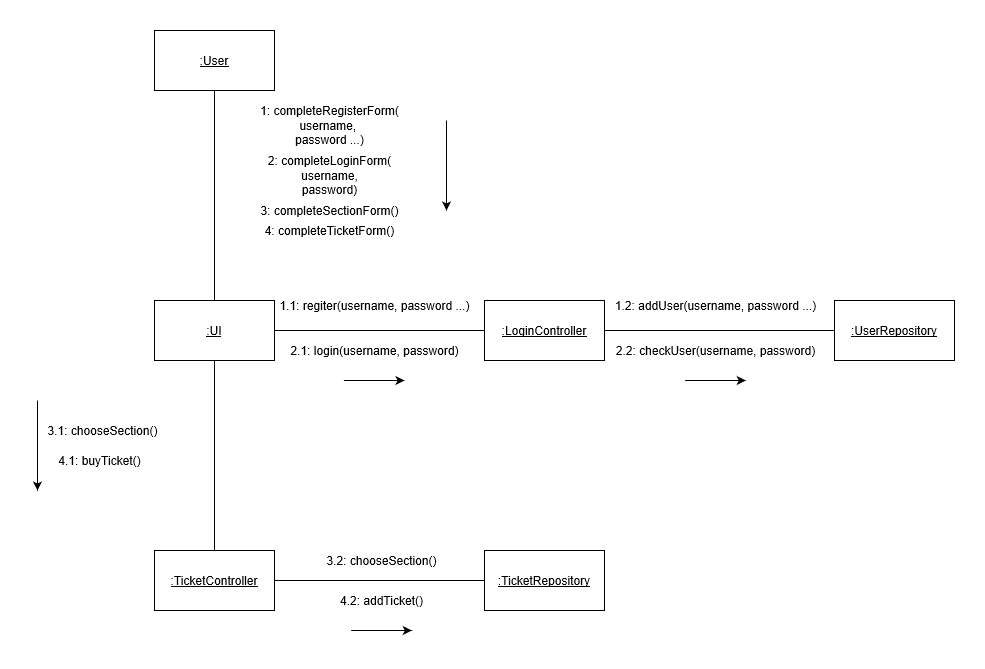

The diagram above was exported from draw.io. Its source (the exported page's mxGraphModel, read from the mxfile embedded in the PNG):
<mxGraphModel shadow="0" math="0" background="#ffffff" pageHeight="850" pageWidth="1100" pageScale="1" page="1" fold="1" arrows="1" connect="1" tooltips="1" guides="1" gridSize="10" dy="555" dx="979" grid="1">
  <root>
    <mxCell id="0" />
    <mxCell id="1" parent="0" />
    <mxCell id="pDkRT8XtPRw0DFj0Tb1W-1" value="&lt;u&gt;:User&lt;/u&gt;" parent="1" style="rounded=0;whiteSpace=wrap;html=1;" vertex="1">
      <mxGeometry as="geometry" height="60" width="120" y="620" x="160" />
    </mxCell>
    <mxCell id="pDkRT8XtPRw0DFj0Tb1W-2" value="&lt;u&gt;:UI&lt;/u&gt;" parent="1" style="rounded=0;whiteSpace=wrap;html=1;" vertex="1">
      <mxGeometry as="geometry" height="60" width="120" y="890" x="160" />
    </mxCell>
    <mxCell id="pDkRT8XtPRw0DFj0Tb1W-8" value="&lt;u&gt;:LoginController&lt;/u&gt;" parent="1" style="rounded=0;whiteSpace=wrap;html=1;" vertex="1">
      <mxGeometry as="geometry" height="60" width="120" y="890" x="490" />
    </mxCell>
    <mxCell id="pDkRT8XtPRw0DFj0Tb1W-10" value="&lt;u&gt;:UserRepository&lt;/u&gt;" parent="1" style="rounded=0;whiteSpace=wrap;html=1;" vertex="1">
      <mxGeometry as="geometry" height="60" width="120" y="890" x="840" />
    </mxCell>
    <mxCell id="pDkRT8XtPRw0DFj0Tb1W-6" value="&lt;u&gt;:TicketController&lt;/u&gt;" parent="1" style="rounded=0;whiteSpace=wrap;html=1;" vertex="1">
      <mxGeometry as="geometry" height="60" width="120" y="1140" x="160" />
    </mxCell>
    <mxCell id="pDkRT8XtPRw0DFj0Tb1W-12" value="&lt;u&gt;:TicketRepository&lt;/u&gt;" parent="1" style="rounded=0;whiteSpace=wrap;html=1;" vertex="1">
      <mxGeometry as="geometry" height="60" width="120" y="1140" x="490" />
    </mxCell>
    <mxCell id="pDkRT8XtPRw0DFj0Tb1W-14" value="1: completeRegisterForm(&lt;br&gt;username,&amp;nbsp;&lt;br&gt;password ...)" parent="1" style="text;html=1;align=center;verticalAlign=middle;resizable=0;points=[];autosize=1;" vertex="1">
      <mxGeometry as="geometry" height="50" width="150" y="690" x="259.82" />
    </mxCell>
    <mxCell id="pDkRT8XtPRw0DFj0Tb1W-15" value="1.1: regiter(username, password ...)" parent="1" style="text;html=1;align=center;verticalAlign=middle;resizable=0;points=[];autosize=1;" vertex="1">
      <mxGeometry as="geometry" height="20" width="210" y="885" x="275" />
    </mxCell>
    <mxCell id="pDkRT8XtPRw0DFj0Tb1W-16" value="1.2: addUser(username, password ...)" parent="1" style="text;html=1;align=center;verticalAlign=middle;resizable=0;points=[];autosize=1;" vertex="1">
      <mxGeometry as="geometry" height="20" width="220" y="885" x="611" />
    </mxCell>
    <mxCell id="pDkRT8XtPRw0DFj0Tb1W-17" value="2: completeLoginForm(&lt;br&gt;username,&lt;br&gt;password)" parent="1" style="text;html=1;align=center;verticalAlign=middle;resizable=0;points=[];autosize=1;" vertex="1">
      <mxGeometry as="geometry" height="50" width="140" y="740" x="264.82" />
    </mxCell>
    <mxCell id="pDkRT8XtPRw0DFj0Tb1W-18" value="2.1: login(username, password)" parent="1" style="text;html=1;align=center;verticalAlign=middle;resizable=0;points=[];autosize=1;" vertex="1">
      <mxGeometry as="geometry" height="20" width="180" y="930" x="290" />
    </mxCell>
    <mxCell id="pDkRT8XtPRw0DFj0Tb1W-19" value="2.2: checkUser(username, password)" parent="1" style="text;html=1;align=center;verticalAlign=middle;resizable=0;points=[];autosize=1;" vertex="1">
      <mxGeometry as="geometry" height="20" width="210" y="930" x="616" />
    </mxCell>
    <mxCell id="pDkRT8XtPRw0DFj0Tb1W-20" value="" parent="1" style="endArrow=classic;html=1;" edge="1">
      <mxGeometry as="geometry" height="50" width="50" relative="1">
        <mxPoint as="sourcePoint" y="710" x="452" />
        <mxPoint as="targetPoint" y="800" x="452" />
        <Array as="points" />
      </mxGeometry>
    </mxCell>
    <mxCell id="pDkRT8XtPRw0DFj0Tb1W-21" value="" parent="1" style="endArrow=classic;html=1;" edge="1">
      <mxGeometry as="geometry" height="50" width="50" relative="1">
        <mxPoint as="sourcePoint" y="970" x="349.4100000000001" />
        <mxPoint as="targetPoint" y="970" x="410" />
        <Array as="points" />
      </mxGeometry>
    </mxCell>
    <mxCell id="pDkRT8XtPRw0DFj0Tb1W-23" value="" parent="1" style="endArrow=classic;html=1;" edge="1">
      <mxGeometry as="geometry" height="50" width="50" relative="1">
        <mxPoint as="sourcePoint" y="970" x="690.7" />
        <mxPoint as="targetPoint" y="970" x="751.29" />
        <Array as="points" />
      </mxGeometry>
    </mxCell>
    <mxCell id="pDkRT8XtPRw0DFj0Tb1W-24" value="3: completeSectionForm()" parent="1" style="text;html=1;align=center;verticalAlign=middle;resizable=0;points=[];autosize=1;" vertex="1">
      <mxGeometry as="geometry" height="20" width="150" y="790" x="259.82" />
    </mxCell>
    <mxCell id="pDkRT8XtPRw0DFj0Tb1W-25" value="4: completeTicketForm()" parent="1" style="text;html=1;align=center;verticalAlign=middle;resizable=0;points=[];autosize=1;" vertex="1">
      <mxGeometry as="geometry" height="20" width="150" y="810" x="259.82" />
    </mxCell>
    <mxCell id="pDkRT8XtPRw0DFj0Tb1W-26" value="3.1: chooseSection()" parent="1" style="text;html=1;align=center;verticalAlign=middle;resizable=0;points=[];autosize=1;" vertex="1">
      <mxGeometry as="geometry" height="20" width="130" y="1010" x="43" />
    </mxCell>
    <mxCell id="pDkRT8XtPRw0DFj0Tb1W-27" value="4.1: buyTicket()" parent="1" style="text;html=1;align=center;verticalAlign=middle;resizable=0;points=[];autosize=1;" vertex="1">
      <mxGeometry as="geometry" height="20" width="100" y="1040" x="55" />
    </mxCell>
    <mxCell id="pDkRT8XtPRw0DFj0Tb1W-28" value="" parent="1" style="endArrow=classic;html=1;" edge="1">
      <mxGeometry as="geometry" height="50" width="50" relative="1">
        <mxPoint as="sourcePoint" y="990" x="43" />
        <mxPoint as="targetPoint" y="1080" x="43" />
        <Array as="points" />
      </mxGeometry>
    </mxCell>
    <mxCell id="pDkRT8XtPRw0DFj0Tb1W-29" value="3.2: chooseSection()" parent="1" style="text;html=1;align=center;verticalAlign=middle;resizable=0;points=[];autosize=1;" vertex="1">
      <mxGeometry as="geometry" height="20" width="130" y="1140" x="322" />
    </mxCell>
    <mxCell id="pDkRT8XtPRw0DFj0Tb1W-30" value="4.2: addTicket()" parent="1" style="text;html=1;align=center;verticalAlign=middle;resizable=0;points=[];autosize=1;" vertex="1">
      <mxGeometry as="geometry" height="20" width="100" y="1180" x="337" />
    </mxCell>
    <mxCell id="pDkRT8XtPRw0DFj0Tb1W-31" value="" parent="1" style="endArrow=classic;html=1;" edge="1">
      <mxGeometry as="geometry" height="50" width="50" relative="1">
        <mxPoint as="sourcePoint" y="1220" x="356.7000000000001" />
        <mxPoint as="targetPoint" y="1220" x="417.29" />
        <Array as="points" />
      </mxGeometry>
    </mxCell>
    <mxCell id="fe_O6S3UeIo9tCdlcUF0-2" value="" parent="1" style="endArrow=none;html=1;entryX=0.5;entryY=1;entryDx=0;entryDy=0;exitX=0.5;exitY=0;exitDx=0;exitDy=0;" edge="1" source="pDkRT8XtPRw0DFj0Tb1W-2" target="pDkRT8XtPRw0DFj0Tb1W-1">
      <mxGeometry as="geometry" height="50" width="50" relative="1">
        <mxPoint as="sourcePoint" y="810" x="180" />
        <mxPoint as="targetPoint" y="760" x="230" />
      </mxGeometry>
    </mxCell>
    <mxCell id="fe_O6S3UeIo9tCdlcUF0-3" value="" parent="1" style="endArrow=none;html=1;exitX=1;exitY=0.5;exitDx=0;exitDy=0;entryX=0;entryY=0.5;entryDx=0;entryDy=0;" edge="1" source="pDkRT8XtPRw0DFj0Tb1W-2" target="pDkRT8XtPRw0DFj0Tb1W-8">
      <mxGeometry as="geometry" height="50" width="50" relative="1">
        <mxPoint as="sourcePoint" y="890" x="440" />
        <mxPoint as="targetPoint" y="840" x="490" />
      </mxGeometry>
    </mxCell>
    <mxCell id="fe_O6S3UeIo9tCdlcUF0-4" value="" parent="1" style="endArrow=none;html=1;entryX=0;entryY=0.5;entryDx=0;entryDy=0;exitX=1;exitY=0.5;exitDx=0;exitDy=0;" edge="1" source="pDkRT8XtPRw0DFj0Tb1W-8" target="pDkRT8XtPRw0DFj0Tb1W-10">
      <mxGeometry as="geometry" height="50" width="50" relative="1">
        <mxPoint as="sourcePoint" y="870" x="620" />
        <mxPoint as="targetPoint" y="820" x="670" />
      </mxGeometry>
    </mxCell>
    <mxCell id="fe_O6S3UeIo9tCdlcUF0-5" value="" parent="1" style="endArrow=none;html=1;entryX=0.5;entryY=1;entryDx=0;entryDy=0;exitX=0.5;exitY=0;exitDx=0;exitDy=0;" edge="1" source="pDkRT8XtPRw0DFj0Tb1W-6" target="pDkRT8XtPRw0DFj0Tb1W-2">
      <mxGeometry as="geometry" height="50" width="50" relative="1">
        <mxPoint as="sourcePoint" y="1060" x="200" />
        <mxPoint as="targetPoint" y="1010" x="250" />
      </mxGeometry>
    </mxCell>
    <mxCell id="fe_O6S3UeIo9tCdlcUF0-6" value="" parent="1" style="endArrow=none;html=1;entryX=0;entryY=0.5;entryDx=0;entryDy=0;exitX=1;exitY=0.5;exitDx=0;exitDy=0;" edge="1" source="pDkRT8XtPRw0DFj0Tb1W-6" target="pDkRT8XtPRw0DFj0Tb1W-12">
      <mxGeometry as="geometry" height="50" width="50" relative="1">
        <mxPoint as="sourcePoint" y="1120" x="350" />
        <mxPoint as="targetPoint" y="1070" x="400" />
      </mxGeometry>
    </mxCell>
  </root>
</mxGraphModel>